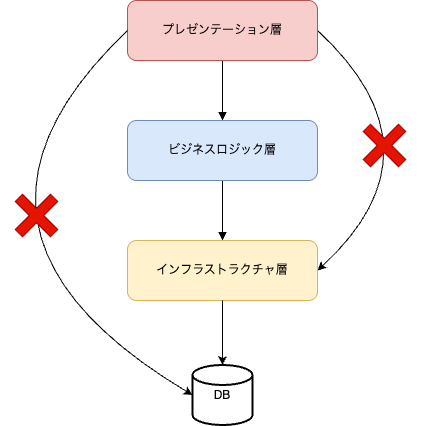

The diagram above was exported from draw.io. Its source (the exported page's mxGraphModel, read from the mxfile embedded in the PNG):
<mxGraphModel dx="550" dy="486" grid="1" gridSize="10" guides="1" tooltips="1" connect="1" arrows="1" fold="1" page="1" pageScale="1" pageWidth="827" pageHeight="1169" math="0" shadow="0">
  <root>
    <mxCell id="0" />
    <mxCell id="1" parent="0" />
    <mxCell id="5" style="edgeStyle=none;html=1;exitX=0.5;exitY=1;exitDx=0;exitDy=0;entryX=0.5;entryY=0;entryDx=0;entryDy=0;endArrow=block;endFill=1;" edge="1" parent="1" source="2" target="3">
      <mxGeometry relative="1" as="geometry" />
    </mxCell>
    <mxCell id="19" style="edgeStyle=none;html=1;exitX=1;exitY=0.5;exitDx=0;exitDy=0;entryX=1;entryY=0.5;entryDx=0;entryDy=0;rounded=0;curved=1;" edge="1" parent="1" source="2" target="4">
      <mxGeometry relative="1" as="geometry">
        <Array as="points">
          <mxPoint x="560" y="310" />
        </Array>
      </mxGeometry>
    </mxCell>
    <mxCell id="2" value="プレゼンテーション層" style="rounded=1;whiteSpace=wrap;html=1;fillColor=#f8cecc;strokeColor=#b85450;" vertex="1" parent="1">
      <mxGeometry x="240" y="160" width="190" height="60" as="geometry" />
    </mxCell>
    <mxCell id="6" style="edgeStyle=none;html=1;exitX=0.5;exitY=1;exitDx=0;exitDy=0;entryX=0.5;entryY=0;entryDx=0;entryDy=0;endArrow=block;endFill=1;" edge="1" parent="1" source="3" target="4">
      <mxGeometry relative="1" as="geometry" />
    </mxCell>
    <mxCell id="3" value="ビジネスロジック層" style="rounded=1;whiteSpace=wrap;html=1;fillColor=#dae8fc;strokeColor=#6c8ebf;" vertex="1" parent="1">
      <mxGeometry x="240" y="280" width="190" height="60" as="geometry" />
    </mxCell>
    <mxCell id="4" value="インフラストラクチャ層" style="rounded=1;whiteSpace=wrap;html=1;fillColor=#fff2cc;strokeColor=#d6b656;" vertex="1" parent="1">
      <mxGeometry x="240" y="400" width="190" height="60" as="geometry" />
    </mxCell>
    <mxCell id="14" value="DB" style="strokeWidth=2;html=1;shape=mxgraph.flowchart.database;whiteSpace=wrap;" vertex="1" parent="1">
      <mxGeometry x="305" y="524.5" width="60" height="60" as="geometry" />
    </mxCell>
    <mxCell id="15" style="edgeStyle=none;html=1;exitX=0.5;exitY=1;exitDx=0;exitDy=0;entryX=0.5;entryY=0;entryDx=0;entryDy=0;entryPerimeter=0;" edge="1" parent="1" source="4" target="14">
      <mxGeometry relative="1" as="geometry" />
    </mxCell>
    <mxCell id="16" style="edgeStyle=none;html=1;exitX=0;exitY=0.5;exitDx=0;exitDy=0;entryX=0;entryY=0.5;entryDx=0;entryDy=0;entryPerimeter=0;rounded=0;curved=1;" edge="1" parent="1" source="2" target="14">
      <mxGeometry relative="1" as="geometry">
        <Array as="points">
          <mxPoint x="30" y="390" />
        </Array>
      </mxGeometry>
    </mxCell>
    <mxCell id="17" value="" style="shape=cross;whiteSpace=wrap;html=1;rotation=45;fillColor=#e51400;fontColor=#ffffff;strokeColor=#B20000;" vertex="1" parent="1">
      <mxGeometry x="124" y="350" width="50" height="50" as="geometry" />
    </mxCell>
    <mxCell id="20" value="" style="shape=cross;whiteSpace=wrap;html=1;rotation=45;fillColor=#e51400;fontColor=#ffffff;strokeColor=#B20000;" vertex="1" parent="1">
      <mxGeometry x="472" y="280" width="50" height="50" as="geometry" />
    </mxCell>
  </root>
</mxGraphModel>